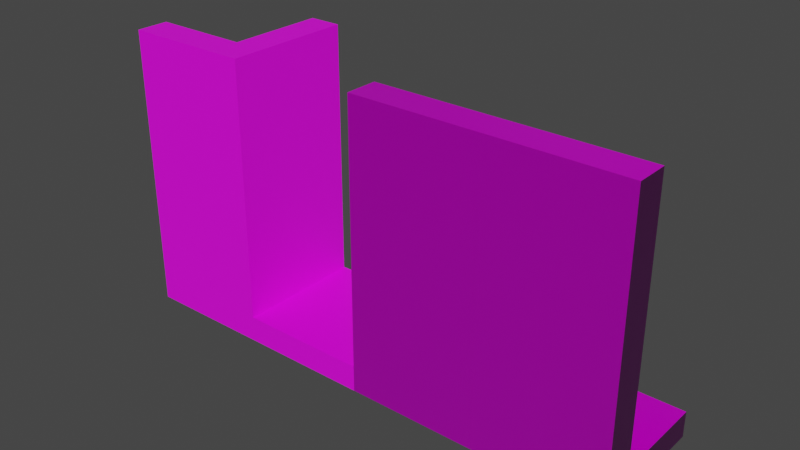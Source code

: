 # Source: Hero_Quest_Kit_1.blend  (saved by Blender 3.4.6; exported with 4.5.12 LTS)
import bpy
from mathutils import Matrix  # noqa: F401  (used for matrix-valued properties, if any)

bpy.ops.wm.read_factory_settings(use_empty=True)
scene = bpy.context.scene
scene.name = 'Scene'

# ---- collections
col_collection = bpy.data.collections.new('Collection'); scene.collection.children.link(col_collection)

# ---- images (referenced by path relative to the original .blend; pixels are not part of the script)
import os
ASSET_DIR = os.environ.get("B2B_ASSET_DIR", "")  # directory of the original .blend (textures are referenced by path, not embedded)
HERE = os.path.dirname(os.path.abspath(__file__))  # packed textures are extracted next to this script under _unpacked/

def load_image(name, relpath, width, height, colorspace="sRGB"):
    """Load a texture the original file referenced (path relative to the .blend, or extracted next to this script)."""
    p = next((c for c in (os.path.join(HERE, relpath), os.path.join(ASSET_DIR, relpath)) if relpath and os.path.exists(c)), "")
    if p:
        img = bpy.data.images.load(p, check_existing=True)
        img.name = name
    else:  # same state as the original file: an image datablock whose file is absent (Cycles renders it pink)
        img = bpy.data.images.new(name, width, height)
        img.source = "FILE"
        img.filepath = "//" + (relpath or name)
    img.colorspace_settings.name = colorspace
    return img
img_tile_floor_png = load_image('Tile_Floor.png', 'Textures/Tile_Floor.png', 1024, 1024, 'sRGB')
img_wall_albedo_jpg = load_image('Wall_albedo.jpg', 'PBR/Wall_albedo.jpg', 1024, 1024, 'sRGB')
img_wall_roughness_jpg = load_image('wall_roughness.jpg', 'PBR/wall_roughness.jpg', 1024, 1024, 'Non-Color')
img_wall_normal_jpg = load_image('wall_normal.jpg', 'PBR/wall_normal.jpg', 1024, 1024, 'Non-Color')
img_wall_ao_jpg = load_image('wall_ao.jpg', 'PBR/wall_ao.jpg', 1024, 1024, 'Non-Color')
img_corner_png = load_image('Corner.png', 'Textures/Corner.png', 1024, 1024, 'sRGB')

# ---- materials (node trees are filled in below, after node groups)
mat_tile_floor = bpy.data.materials.new('Tile_Floor')
mat_tile_floor.use_transparent_shadow = False
mat_wall = bpy.data.materials.new('Wall')
mat_wall.use_transparent_shadow = False
mat_corner = bpy.data.materials.new('Corner')
mat_corner.use_transparent_shadow = False

# ---- material node trees
mat_tile_floor.use_nodes = True; mat_tile_floor.node_tree.nodes.clear()
_N = mat_tile_floor.node_tree.nodes; _L = mat_tile_floor.node_tree.links
n0 = _N.new('ShaderNodeBsdfPrincipled'); n0.name = 'Principled BSDF'; n0.location = (10, 300)
n0.distribution = 'GGX'
n0.subsurface_method = 'RANDOM_WALK_SKIN'
n0.inputs[3].default_value = 1.45
n0.inputs[27].default_value = (0.0, 0.0, 0.0, 1.0)
n0.inputs[28].default_value = 1.0
n1 = _N.new('ShaderNodeOutputMaterial'); n1.name = 'Material Output'; n1.location = (300, 300)
n2 = _N.new('ShaderNodeTexImage'); n2.name = 'Image Texture'; n2.location = (-392, 220)
n2.image = img_tile_floor_png
_L.new(n0.outputs[0], n1.inputs[0])
_L.new(n2.outputs[0], n0.inputs[0])
n1.is_active_output = True
mat_wall.use_nodes = True; mat_wall.node_tree.nodes.clear()
_N = mat_wall.node_tree.nodes; _L = mat_wall.node_tree.links
n0 = _N.new('ShaderNodeOutputMaterial'); n0.name = 'Material Output'; n0.location = (300, 300)
n1 = _N.new('ShaderNodeBsdfPrincipled'); n1.name = 'Principled BSDF'; n1.location = (10, 300)
n1.distribution = 'GGX'
n1.subsurface_method = 'RANDOM_WALK_SKIN'
n1.inputs[3].default_value = 1.45
n1.inputs[27].default_value = (0.0, 0.0, 0.0, 1.0)
n1.inputs[28].default_value = 1.0
n2 = _N.new('ShaderNodeTexImage'); n2.name = 'Image Texture'; n2.location = (88, -310)
n2.label = 'Base Color'
n2.image = img_wall_albedo_jpg
n3 = _N.new('ShaderNodeTexImage'); n3.name = 'Image Texture.001'; n3.location = (88, -590)
n3.label = 'Roughness'
n3.image = img_wall_roughness_jpg
n4 = _N.new('ShaderNodeTexImage'); n4.name = 'Image Texture.002'; n4.location = (88, -870)
n4.label = 'Normal'
n4.image = img_wall_normal_jpg
n5 = _N.new('ShaderNodeNormalMap'); n5.name = 'Normal Map'; n5.location = (-282, -344)
n6 = _N.new('ShaderNodeTexImage'); n6.name = 'Image Texture.003'; n6.location = (88, -30)
n6.label = 'Ambient Occlusion'
n6.image = img_wall_ao_jpg
n7 = _N.new('ShaderNodeMapping'); n7.name = 'Mapping'; n7.location = (230, -30)
n8 = _N.new('NodeReroute'); n8.name = 'Reroute'; n8.location = (38, -586)
n8.width = 16
n8.socket_idname = 'NodeSocketVector'
n9 = _N.new('ShaderNodeTexCoord'); n9.name = 'Texture Coordinate'; n9.location = (30, -30)
n10 = _N.new('NodeFrame'); n10.name = 'Frame'; n10.location = (-1312, 326)
n10.label = 'Mapping'
n10.width = 400
n11 = _N.new('NodeFrame'); n11.name = 'Frame.001'; n11.location = (-670, 526)
n11.label = 'Textures'
n11.width = 358
n2.parent = n11
n3.parent = n11
n4.parent = n11
n6.parent = n11
n7.parent = n10
n8.parent = n11
n9.parent = n10
_L.new(n1.outputs[0], n0.inputs[0])
_L.new(n2.outputs[0], n1.inputs[0])
_L.new(n3.outputs[0], n1.inputs[2])
_L.new(n4.outputs[0], n5.inputs[1])
_L.new(n5.outputs[0], n1.inputs[5])
_L.new(n8.outputs[0], n6.inputs[0])
_L.new(n8.outputs[0], n2.inputs[0])
_L.new(n8.outputs[0], n3.inputs[0])
_L.new(n8.outputs[0], n4.inputs[0])
_L.new(n7.outputs[0], n8.inputs[0])
_L.new(n9.outputs[2], n7.inputs[0])
n0.is_active_output = True
mat_corner.use_nodes = True; mat_corner.node_tree.nodes.clear()
_N = mat_corner.node_tree.nodes; _L = mat_corner.node_tree.links
n0 = _N.new('ShaderNodeBsdfPrincipled'); n0.name = 'Principled BSDF'; n0.location = (10, 300)
n0.distribution = 'GGX'
n0.subsurface_method = 'RANDOM_WALK_SKIN'
n0.inputs[3].default_value = 1.45
n0.inputs[27].default_value = (0.0, 0.0, 0.0, 1.0)
n0.inputs[28].default_value = 1.0
n1 = _N.new('ShaderNodeOutputMaterial'); n1.name = 'Material Output'; n1.location = (300, 300)
n2 = _N.new('ShaderNodeTexImage'); n2.name = 'Image Texture'; n2.location = (-357, 227)
n2.image = img_corner_png
_L.new(n0.outputs[0], n1.inputs[0])
_L.new(n2.outputs[0], n0.inputs[0])
n1.is_active_output = True

# ---- world
world_world = bpy.data.worlds.new('World'); scene.world = world_world
world_world.use_nodes = True; world_world.node_tree.nodes.clear()
_N = world_world.node_tree.nodes; _L = world_world.node_tree.links
n0 = _N.new('ShaderNodeOutputWorld'); n0.name = 'World Output'; n0.location = (300, 300)
n1 = _N.new('ShaderNodeBackground'); n1.name = 'Background'; n1.location = (10, 300)
n1.inputs[0].default_value = (0.05088, 0.05088, 0.05088, 1.0)
_L.new(n1.outputs[0], n0.inputs[0])
n0.is_active_output = True
world_world.color = (0.05088, 0.05088, 0.05088)
world_world.use_sun_shadow = False
world_world.sun_shadow_jitter_overblur = 0.0

# ---- meshes
me_tile_floor = bpy.data.meshes.new('Tile_Floor')
me_tile_floor.from_pydata([(-0.5, -0.5, 0.0), (-0.5, -0.5, 0.2), (-0.5, 0.5, 0.0), (-0.5, 0.5, 0.2), (0.5, -0.5, 0.0), (0.5, -0.5, 0.2), (0.5, 0.5, 0.0), (0.5, 0.5, 0.2)], [], [(0, 1, 3, 2), (2, 3, 7, 6), (6, 7, 5, 4), (4, 5, 1, 0), (2, 6, 4, 0), (7, 3, 1, 5)])
_uv = me_tile_floor.uv_layers.new(name='UVMap')
_uv.uv.foreach_set('vector', [0.9, 0.5, 0.8, 0.5, 0.8, 0.0, 0.9, 0.0, 0.8, 0.5, 0.7, 0.5, 0.7, 0.0, 0.8, 0.0, 0.7, 0.5, 0.6, 0.5, 0.6, 0.0, 0.7, 0.0, 0.6, 0.5, 0.5, 0.5, 0.5, 0.0, 0.6, 0.0, 5.96e-08, 0.0, 0.5, 5.96e-08, 0.5, 0.5, 0.0, 0.5, 5.96e-08, 0.5, 0.5, 0.5, 0.5, 1.0, 0.0, 1.0])
me_tile_floor.materials.append(mat_tile_floor)
me_tile_floor.update()
me_wall = bpy.data.meshes.new('Wall')
me_wall.from_pydata([(-0.5, -0.5, 0.0), (-0.5, -0.5, 0.2), (-0.5, 0.5, 0.0), (-0.5, 0.5, 0.2), (0.5, -0.5, 0.0), (0.5, -0.5, 0.2), (0.5, 0.5, 0.0), (0.5, 0.5, 0.2), (-0.5, -0.25, 0.2), (-0.5, 0.0, 0.2), (-0.5, 0.25, 0.2), (-0.25, 0.5, 0.2), (0.0, 0.5, 0.2), (0.25, 0.5, 0.2), (0.5, 0.25, 0.2), (0.5, 0.0, 0.2), (0.5, -0.25, 0.2), (0.25, -0.5, 0.2), (0.0, -0.5, 0.2), (-0.25, -0.5, 0.2), (0.25, 0.25, 0.2), (0.25, 0.0, 0.2), (0.25, -0.25, 0.2), (0.0, 0.25, 0.2), (0.0, 0.0, 0.2), (0.0, -0.25, 0.2), (-0.25, 0.25, 0.2), (-0.25, 0.0, 0.2), (-0.25, -0.25, 0.2), (-0.5, 0.25, 2.203), (-0.5, 0.5, 2.203), (0.25, 0.5, 2.203), (0.5, 0.5, 2.203), (-0.25, 0.5, 2.203), (0.0, 0.5, 2.203), (0.5, 0.25, 2.203), (0.25, 0.25, 2.203), (0.0, 0.25, 2.203), (-0.25, 0.25, 2.203)], [], [(0, 1, 8, 9, 10, 3, 2), (2, 3, 11, 12, 13, 7, 6), (6, 7, 14, 15, 16, 5, 4), (4, 5, 17, 18, 19, 1, 0), (2, 6, 4, 0), (28, 8, 1, 19), (16, 22, 17, 5), (22, 25, 18, 17), (25, 28, 19, 18), (26, 23, 37, 38), (14, 20, 21, 15), (15, 21, 22, 16), (14, 7, 32, 35), (20, 23, 24, 21), (21, 24, 25, 22), (10, 26, 38, 29), (23, 26, 27, 24), (24, 27, 28, 25), (13, 12, 34, 31), (26, 10, 9, 27), (27, 9, 8, 28), (32, 31, 36, 35), (31, 34, 37, 36), (34, 33, 38, 37), (33, 30, 29, 38), (11, 3, 30, 33), (23, 20, 36, 37), (7, 13, 31, 32), (3, 10, 29, 30), (20, 14, 35, 36), (12, 11, 33, 34)])
_uv = me_wall.uv_layers.new(name='UVMap')
_uv.uv.foreach_set('vector', [0.5, 2.186e-08, 0.5, 0.05, 0.4375, 0.05, 0.375, 0.05, 0.3125, 0.05, 0.25, 0.05, 0.25, 0.0, 0.25, 2.186e-08, 0.25, 0.05, 0.1875, 0.05, 0.125, 0.05, 0.0625, 0.05, 5.96e-08, 0.05, 5.96e-08, 0.0, 0.75, 2.186e-08, 0.75, 0.05, 0.6875, 0.05, 0.625, 0.05, 0.5625, 0.05, 0.5, 0.05, 0.5, 0.0, 0.8, 0.7508, 0.75, 0.7508, 0.75, 0.6883, 0.75, 0.6258, 0.75, 0.5633, 0.75, 0.5008, 0.8, 0.5008, 0.0, 0.5508, 0.25, 0.5508, 0.25, 0.8008, 0.0, 0.8008, 0.3125, 0.7383, 0.3125, 0.8008, 0.25, 0.8008, 0.25, 0.7383, 0.3125, 0.5508, 0.3125, 0.6133, 0.25, 0.6133, 0.25, 0.5508, 0.3125, 0.6133, 0.3125, 0.6758, 0.25, 0.6758, 0.25, 0.6133, 0.3125, 0.6758, 0.3125, 0.7383, 0.25, 0.7383, 0.25, 0.6758, 0.8125, 0.0, 0.875, 1.49e-08, 0.875, 0.5008, 0.8125, 0.5008, 0.4375, 0.5508, 0.4375, 0.6133, 0.375, 0.6133, 0.375, 0.5508, 0.375, 0.5508, 0.375, 0.6133, 0.3125, 0.6133, 0.3125, 0.5508, 0.6875, 0.05, 0.75, 0.05, 0.75, 0.5508, 0.6875, 0.5508, 0.4375, 0.6133, 0.4375, 0.6758, 0.375, 0.6758, 0.375, 0.6133, 0.375, 0.6133, 0.375, 0.6758, 0.3125, 0.6758, 0.3125, 0.6133, 0.75, 0.0, 0.8125, 0.0, 0.8125, 0.5008, 0.75, 0.5008, 0.4375, 0.6758, 0.4375, 0.7383, 0.375, 0.7383, 0.375, 0.6758, 0.375, 0.6758, 0.375, 0.7383, 0.3125, 0.7383, 0.3125, 0.6758, 0.0625, 0.05, 0.125, 0.05, 0.125, 0.5508, 0.0625, 0.5508, 0.4375, 0.7383, 0.4375, 0.8008, 0.375, 0.8008, 0.375, 0.7383, 0.375, 0.7383, 0.375, 0.8008, 0.3125, 0.8008, 0.3125, 0.7383, 0.5, 0.5508, 0.5, 0.6133, 0.4375, 0.6133, 0.4375, 0.5508, 0.5, 0.6133, 0.5, 0.6758, 0.4375, 0.6758, 0.4375, 0.6133, 0.5, 0.6758, 0.5, 0.7383, 0.4375, 0.7383, 0.4375, 0.6758, 0.5, 0.7383, 0.5, 0.8008, 0.4375, 0.8008, 0.4375, 0.7383, 0.1875, 0.05, 0.25, 0.05, 0.25, 0.5508, 0.1875, 0.5508, 0.875, 1.49e-08, 0.9375, 1.49e-08, 0.9375, 0.5008, 0.875, 0.5008, 5.96e-08, 0.05, 0.0625, 0.05, 0.0625, 0.5508, 0.0, 0.5508, 0.25, 0.05, 0.3125, 0.05, 0.3125, 0.5508, 0.25, 0.5508, 0.9375, 1.49e-08, 1.0, 1.49e-08, 1.0, 0.5008, 0.9375, 0.5008, 0.125, 0.05, 0.1875, 0.05, 0.1875, 0.5508, 0.125, 0.5508])
me_wall.materials.append(mat_wall)
me_wall.update()
me_corner = bpy.data.meshes.new('Corner')
me_corner.from_pydata([(0.5, 0.5, 0.0), (0.5, 0.5, 0.2), (0.5, -0.5, 0.0), (0.5, -0.5, 0.2), (-0.5, 0.5, 0.0), (-0.5, 0.5, 0.2), (-0.5, -0.5, 0.0), (-0.5, -0.5, 0.2), (0.5, 0.25, 0.2), (0.5, 7.55e-08, 0.2), (0.5, -0.25, 0.2), (0.25, -0.5, 0.2), (7.55e-08, -0.5, 0.2), (-0.25, -0.5, 0.2), (-0.5, -0.25, 0.2), (-0.5, -7.55e-08, 0.2), (-0.5, 0.25, 0.2), (-0.25, 0.5, 0.2), (-7.55e-08, 0.5, 0.2), (0.25, 0.5, 0.2), (-0.25, -0.25, 0.2), (-0.25, -3.775e-08, 0.2), (-0.25, 0.25, 0.2), (3.775e-08, -0.25, 0.2), (0.0, 0.0, 0.2), (-3.775e-08, 0.25, 0.2), (0.25, -0.25, 0.2), (0.25, 3.775e-08, 0.2), (0.25, 0.25, 0.2), (0.5, -0.25, 2.2), (0.5, -0.5, 2.2), (-0.25, -0.5, 2.2), (-0.5, -0.5, 2.2), (0.25, 0.5, 2.2), (0.5, 0.5, 2.2), (0.5, 0.25, 2.2), (0.5, 7.55e-08, 2.2), (0.25, -0.5, 2.2), (7.55e-08, -0.5, 2.2), (-0.5, -0.25, 2.2), (-0.25, -0.25, 2.2), (3.775e-08, -0.25, 2.2), (0.25, 0.25, 2.2), (0.25, -0.25, 2.2), (0.25, 3.775e-08, 2.2)], [], [(0, 1, 8, 9, 10, 3, 2), (2, 3, 11, 12, 13, 7, 6), (6, 7, 14, 15, 16, 5, 4), (4, 5, 17, 18, 19, 1, 0), (2, 6, 4, 0), (28, 27, 44, 42), (16, 22, 17, 5), (22, 25, 18, 17), (25, 28, 19, 18), (7, 13, 31, 32), (14, 20, 21, 15), (15, 21, 22, 16), (26, 23, 41, 43), (20, 23, 24, 21), (21, 24, 25, 22), (8, 1, 34, 35), (23, 26, 27, 24), (24, 27, 28, 25), (27, 26, 43, 44), (1, 19, 33, 34), (14, 7, 32, 39), (42, 35, 34, 33), (32, 31, 40, 39), (31, 38, 41, 40), (38, 37, 43, 41), (37, 30, 29, 43), (43, 29, 36, 44), (44, 36, 35, 42), (9, 8, 35, 36), (20, 14, 39, 40), (10, 9, 36, 29), (11, 3, 30, 37), (12, 11, 37, 38), (23, 20, 40, 41), (3, 10, 29, 30), (13, 12, 38, 31), (19, 28, 42, 33)])
_uv = me_corner.uv_layers.new(name='UVMap')
_uv.uv.foreach_set('vector', [0.7143, 2.081e-08, 0.7143, 0.04762, 0.6548, 0.04762, 0.5952, 0.04762, 0.5357, 0.04762, 0.4762, 0.04762, 0.4762, 0.0, 0.2381, 2.081e-08, 0.2381, 0.04762, 0.1786, 0.04762, 0.119, 0.04762, 0.05952, 0.04762, 5.96e-08, 0.04762, 5.96e-08, 0.0, 0.9524, 2.081e-08, 0.9524, 0.04762, 0.8929, 0.04762, 0.8333, 0.04762, 0.7738, 0.04762, 0.7143, 0.04762, 0.7143, 0.0, 0.4762, 2.081e-08, 0.4762, 0.04762, 0.4167, 0.04762, 0.3571, 0.04762, 0.2976, 0.04762, 0.2381, 0.04762, 0.2381, 0.0, 0.8333, 0.5238, 0.8333, 0.7619, 0.5952, 0.7619, 0.5952, 0.5238, 0.05952, 0.5238, 0.119, 0.5238, 0.119, 1.0, 0.05952, 1.0, 0.4762, 0.9405, 0.4762, 0.881, 0.5357, 0.881, 0.5357, 0.9405, 0.4762, 0.881, 0.4762, 0.8214, 0.5357, 0.8214, 0.5357, 0.881, 0.4762, 0.8214, 0.4762, 0.7619, 0.5357, 0.7619, 0.5357, 0.8214, 5.96e-08, 0.04762, 0.05952, 0.04762, 0.05952, 0.5238, 0.0, 0.5238, 0.3571, 0.9405, 0.3571, 0.881, 0.4167, 0.881, 0.4167, 0.9405, 0.4167, 0.9405, 0.4167, 0.881, 0.4762, 0.881, 0.4762, 0.9405, 0.1786, 0.5238, 0.2381, 0.5238, 0.2381, 1.0, 0.1786, 1.0, 0.3571, 0.881, 0.3571, 0.8214, 0.4167, 0.8214, 0.4167, 0.881, 0.4167, 0.881, 0.4167, 0.8214, 0.4762, 0.8214, 0.4762, 0.881, 0.6548, 0.04762, 0.7143, 0.04762, 0.7143, 0.5238, 0.6548, 0.5238, 0.3571, 0.8214, 0.3571, 0.7619, 0.4167, 0.7619, 0.4167, 0.8214, 0.4167, 0.8214, 0.4167, 0.7619, 0.4762, 0.7619, 0.4762, 0.8214, 0.119, 0.5238, 0.1786, 0.5238, 0.1786, 1.0, 0.119, 1.0, 0.2381, 0.04762, 0.2976, 0.04762, 0.2976, 0.5238, 0.2381, 0.5238, 0.8929, 0.04762, 0.9524, 0.04762, 0.9524, 0.5238, 0.8929, 0.5238, 0.4167, 0.5833, 0.3571, 0.5833, 0.3571, 0.5238, 0.4167, 0.5238, 0.5952, 0.7619, 0.5357, 0.7619, 0.5357, 0.7024, 0.5952, 0.7024, 0.5357, 0.7619, 0.4762, 0.7619, 0.4762, 0.7024, 0.5357, 0.7024, 0.4762, 0.7619, 0.4167, 0.7619, 0.4167, 0.7024, 0.4762, 0.7024, 0.4167, 0.7619, 0.3571, 0.7619, 0.3571, 0.7024, 0.4167, 0.7024, 0.4167, 0.7024, 0.3571, 0.7024, 0.3571, 0.6429, 0.4167, 0.6429, 0.4167, 0.6429, 0.3571, 0.6429, 0.3571, 0.5833, 0.4167, 0.5833, 0.5952, 0.04762, 0.6548, 0.04762, 0.6548, 0.5238, 0.5952, 0.5238, 0.2976, 0.5238, 0.3571, 0.5238, 0.3571, 1.0, 0.2976, 1.0, 0.5357, 0.04762, 0.5952, 0.04762, 0.5952, 0.5238, 0.5357, 0.5238, 0.1786, 0.04762, 0.2381, 0.04762, 0.2381, 0.5238, 0.1786, 0.5238, 0.119, 0.04762, 0.1786, 0.04762, 0.1786, 0.5238, 0.119, 0.5238, 0.2381, 0.5238, 0.2976, 0.5238, 0.2976, 1.0, 0.2381, 1.0, 0.4762, 0.04762, 0.5357, 0.04762, 0.5357, 0.5238, 0.4762, 0.5238, 0.05952, 0.04762, 0.119, 0.04762, 0.119, 0.5238, 0.05952, 0.5238, 5.96e-08, 0.5238, 0.05952, 0.5238, 0.05952, 1.0, 0.0, 1.0])
me_corner.materials.append(mat_corner)
me_corner.update()
me_wall_001 = bpy.data.meshes.new('Wall.001')
me_wall_001.from_pydata([(-0.5, -0.5, 0.0), (-0.5, -0.5, 0.2), (-0.5, 0.5, 0.0), (-0.5, 0.5, 0.2), (0.5, -0.5, 0.0), (0.5, -0.5, 0.2), (0.5, 0.5, 0.0), (0.5, 0.5, 0.2), (-0.5, -0.25, 0.2), (-0.5, 0.0, 0.2), (-0.5, 0.25, 0.2), (-0.25, 0.5, 0.2), (0.0, 0.5, 0.2), (0.25, 0.5, 0.2), (0.5, 0.25, 0.2), (0.5, 0.0, 0.2), (0.5, -0.25, 0.2), (0.25, -0.5, 0.2), (0.0, -0.5, 0.2), (-0.25, -0.5, 0.2), (0.25, 0.25, 0.2), (0.25, 0.0, 0.2), (0.25, -0.25, 0.2), (0.0, 0.25, 0.2), (0.0, 0.0, 0.2), (0.0, -0.25, 0.2), (-0.25, 0.25, 0.2), (-0.25, 0.0, 0.2), (-0.25, -0.25, 0.2), (-0.5, 0.25, 2.203), (-0.5, 0.5, 2.203), (0.25, 0.5, 2.203), (0.5, 0.5, 2.203), (-0.25, 0.5, 2.203), (0.0, 0.5, 2.203), (0.5, 0.25, 2.203), (0.25, 0.25, 2.203), (0.0, 0.25, 2.203), (-0.25, 0.25, 2.203)], [], [(0, 1, 8, 9, 10, 3, 2), (2, 3, 11, 12, 13, 7, 6), (6, 7, 14, 15, 16, 5, 4), (4, 5, 17, 18, 19, 1, 0), (2, 6, 4, 0), (28, 8, 1, 19), (16, 22, 17, 5), (22, 25, 18, 17), (25, 28, 19, 18), (26, 23, 37, 38), (14, 20, 21, 15), (15, 21, 22, 16), (14, 7, 32, 35), (20, 23, 24, 21), (21, 24, 25, 22), (10, 26, 38, 29), (23, 26, 27, 24), (24, 27, 28, 25), (13, 12, 34, 31), (26, 10, 9, 27), (27, 9, 8, 28), (32, 31, 36, 35), (31, 34, 37, 36), (34, 33, 38, 37), (33, 30, 29, 38), (11, 3, 30, 33), (23, 20, 36, 37), (7, 13, 31, 32), (3, 10, 29, 30), (20, 14, 35, 36), (12, 11, 33, 34)])
_uv = me_wall_001.uv_layers.new(name='UVMap')
_uv.uv.foreach_set('vector', [0.5, 2.186e-08, 0.5, 0.05, 0.4375, 0.05, 0.375, 0.05, 0.3125, 0.05, 0.25, 0.05, 0.25, 0.0, 0.25, 2.186e-08, 0.25, 0.05, 0.1875, 0.05, 0.125, 0.05, 0.0625, 0.05, 5.96e-08, 0.05, 5.96e-08, 0.0, 0.75, 2.186e-08, 0.75, 0.05, 0.6875, 0.05, 0.625, 0.05, 0.5625, 0.05, 0.5, 0.05, 0.5, 0.0, 0.8, 0.7508, 0.75, 0.7508, 0.75, 0.6883, 0.75, 0.6258, 0.75, 0.5633, 0.75, 0.5008, 0.8, 0.5008, 0.0, 0.5508, 0.25, 0.5508, 0.25, 0.8008, 0.0, 0.8008, 0.3125, 0.7383, 0.3125, 0.8008, 0.25, 0.8008, 0.25, 0.7383, 0.3125, 0.5508, 0.3125, 0.6133, 0.25, 0.6133, 0.25, 0.5508, 0.3125, 0.6133, 0.3125, 0.6758, 0.25, 0.6758, 0.25, 0.6133, 0.3125, 0.6758, 0.3125, 0.7383, 0.25, 0.7383, 0.25, 0.6758, 0.8125, 0.0, 0.875, 1.49e-08, 0.875, 0.5008, 0.8125, 0.5008, 0.4375, 0.5508, 0.4375, 0.6133, 0.375, 0.6133, 0.375, 0.5508, 0.375, 0.5508, 0.375, 0.6133, 0.3125, 0.6133, 0.3125, 0.5508, 0.6875, 0.05, 0.75, 0.05, 0.75, 0.5508, 0.6875, 0.5508, 0.4375, 0.6133, 0.4375, 0.6758, 0.375, 0.6758, 0.375, 0.6133, 0.375, 0.6133, 0.375, 0.6758, 0.3125, 0.6758, 0.3125, 0.6133, 0.75, 0.0, 0.8125, 0.0, 0.8125, 0.5008, 0.75, 0.5008, 0.4375, 0.6758, 0.4375, 0.7383, 0.375, 0.7383, 0.375, 0.6758, 0.375, 0.6758, 0.375, 0.7383, 0.3125, 0.7383, 0.3125, 0.6758, 0.0625, 0.05, 0.125, 0.05, 0.125, 0.5508, 0.0625, 0.5508, 0.4375, 0.7383, 0.4375, 0.8008, 0.375, 0.8008, 0.375, 0.7383, 0.375, 0.7383, 0.375, 0.8008, 0.3125, 0.8008, 0.3125, 0.7383, 0.5, 0.5508, 0.5, 0.6133, 0.4375, 0.6133, 0.4375, 0.5508, 0.5, 0.6133, 0.5, 0.6758, 0.4375, 0.6758, 0.4375, 0.6133, 0.5, 0.6758, 0.5, 0.7383, 0.4375, 0.7383, 0.4375, 0.6758, 0.5, 0.7383, 0.5, 0.8008, 0.4375, 0.8008, 0.4375, 0.7383, 0.1875, 0.05, 0.25, 0.05, 0.25, 0.5508, 0.1875, 0.5508, 0.875, 1.49e-08, 0.9375, 1.49e-08, 0.9375, 0.5008, 0.875, 0.5008, 5.96e-08, 0.05, 0.0625, 0.05, 0.0625, 0.5508, 0.0, 0.5508, 0.25, 0.05, 0.3125, 0.05, 0.3125, 0.5508, 0.25, 0.5508, 0.9375, 1.49e-08, 1.0, 1.49e-08, 1.0, 0.5008, 0.9375, 0.5008, 0.125, 0.05, 0.1875, 0.05, 0.1875, 0.5508, 0.125, 0.5508])
me_wall_001.materials.append(mat_wall)
me_wall_001.update()

# ---- objects
ob_tile_floor = bpy.data.objects.new('Tile_Floor', me_tile_floor)
ob_wall = bpy.data.objects.new('Wall', me_wall)
ob_corner = bpy.data.objects.new('Corner', me_corner)
ob_wall_001 = bpy.data.objects.new('Wall.001', me_wall_001)

# ---- transforms, parenting, visibility, modifiers, constraints
ob_tile_floor.location = (0.0, 0.0, 0.0)
ob_wall.location = (1.0, 0.0, 0.0)
ob_wall.rotation_euler = (0.0, -0.0, -3.142)
ob_corner.location = (-1.0, 0.0, 0.0)
ob_wall_001.location = (2.0, 0.0, 0.0)
ob_wall_001.rotation_euler = (0.0, -0.0, -3.142)

# ---- collection membership
col_collection.objects.link(ob_tile_floor)
col_collection.objects.link(ob_wall)
col_collection.objects.link(ob_corner)
col_collection.objects.link(ob_wall_001)

# ---- scene / render settings (as saved in the file)
scene.frame_start = 1; scene.frame_end = 250; scene.frame_set(1)
scene.render.engine = 'BLENDER_EEVEE_NEXT'
scene.cycles.sampling_pattern = 'TABULATED_SOBOL'
scene.cycles.use_light_tree = False
scene.view_settings.view_transform = 'Filmic'
bpy.context.view_layer.update()

# ---- added for rendering (the .blend has no active camera and no usable light): camera, sun
cam_auto = bpy.data.cameras.new('AutoCamera')
cam_auto.lens = 50.0
cam_auto.sensor_width = 36.0
cam_auto.clip_end = 1000.0
ob_auto_camera = bpy.data.objects.new('AutoCamera', cam_auto)
scene.collection.objects.link(ob_auto_camera)
ob_auto_camera.location = (4.82535, -5.19042, 4.56197)
ob_auto_camera.rotation_euler = (1.09748, -7.21219e-08, 0.694738)
scene.camera = ob_auto_camera
light_auto_sun = bpy.data.lights.new('AutoSun', 'SUN')
light_auto_sun.energy = 3.0
light_auto_sun.angle = 0.0523599
ob_auto_sun = bpy.data.objects.new('AutoSun', light_auto_sun)
scene.collection.objects.link(ob_auto_sun)
ob_auto_sun.rotation_euler = (0.872665, 0.174533, 0.523599)
bpy.context.view_layer.update()
